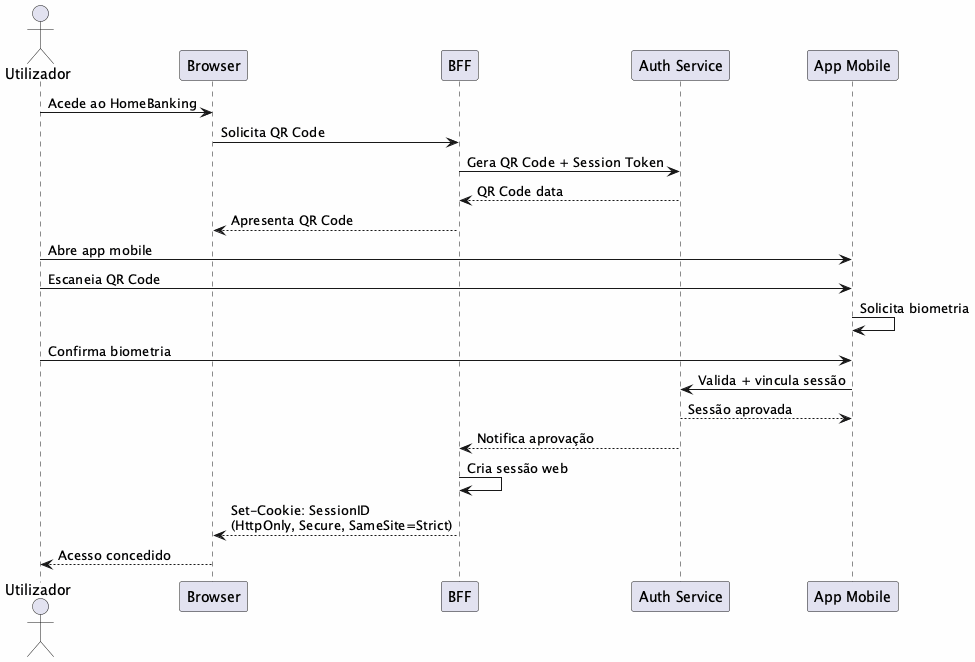

The diagram above was rendered by PlantUML. Its source (embedded in the PNG):
@startuml
skinparam backgroundColor #FEFEFE

actor "Utilizador" as USER
participant "Browser" as FE
participant "BFF" as BFF
participant "Auth Service" as AUTH
participant "App Mobile" as APP

USER -> FE : Acede ao HomeBanking
FE -> BFF : Solicita QR Code
BFF -> AUTH : Gera QR Code + Session Token
AUTH --> BFF : QR Code data
BFF --> FE : Apresenta QR Code

USER -> APP : Abre app mobile
USER -> APP : Escaneia QR Code
APP -> APP : Solicita biometria
USER -> APP : Confirma biometria
APP -> AUTH : Valida + vincula sessão
AUTH --> APP : Sessão aprovada

AUTH --> BFF : Notifica aprovação
BFF -> BFF : Cria sessão web
BFF --> FE : Set-Cookie: SessionID\n(HttpOnly, Secure, SameSite=Strict)
FE --> USER : Acesso concedido

@enduml